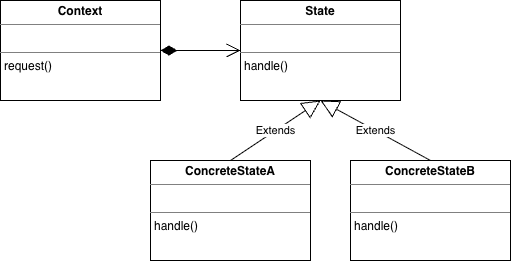

The diagram above was exported from draw.io. Its source (the exported page's mxGraphModel, read from the mxfile embedded in the PNG):
<mxGraphModel dx="1019" dy="523" grid="1" gridSize="10" guides="1" tooltips="1" connect="1" arrows="1" fold="1" page="1" pageScale="1" pageWidth="850" pageHeight="1100" math="0" shadow="0">
  <root>
    <mxCell id="0" />
    <mxCell id="1" parent="0" />
    <mxCell id="UA8qcSb1RyWiZ0lKGx-l-5" parent="1" style="verticalAlign=top;align=left;overflow=fill;html=1;whiteSpace=wrap;" value="&lt;p style=&quot;margin:0px;margin-top:4px;text-align:center;&quot;&gt;&lt;b&gt;Context&lt;/b&gt;&lt;/p&gt;&lt;hr size=&quot;1&quot; style=&quot;border-style:solid;&quot;&gt;&lt;p style=&quot;margin:0px;margin-left:4px;&quot;&gt;&lt;br&gt;&lt;/p&gt;&lt;hr size=&quot;1&quot; style=&quot;border-style:solid;&quot;&gt;&lt;p style=&quot;margin:0px;margin-left:4px;&quot;&gt;request()&lt;/p&gt;" vertex="1">
      <mxGeometry height="100" width="160" x="190" y="110" as="geometry" />
    </mxCell>
    <mxCell id="UA8qcSb1RyWiZ0lKGx-l-6" parent="1" style="verticalAlign=top;align=left;overflow=fill;html=1;whiteSpace=wrap;" value="&lt;p style=&quot;margin:0px;margin-top:4px;text-align:center;&quot;&gt;&lt;b&gt;State&lt;/b&gt;&lt;/p&gt;&lt;hr size=&quot;1&quot; style=&quot;border-style:solid;&quot;&gt;&lt;p style=&quot;margin:0px;margin-left:4px;&quot;&gt;&lt;br&gt;&lt;/p&gt;&lt;hr size=&quot;1&quot; style=&quot;border-style:solid;&quot;&gt;&lt;p style=&quot;margin:0px;margin-left:4px;&quot;&gt;handle()&lt;/p&gt;" vertex="1">
      <mxGeometry height="100" width="160" x="430" y="110" as="geometry" />
    </mxCell>
    <mxCell id="UA8qcSb1RyWiZ0lKGx-l-7" parent="1" style="verticalAlign=top;align=left;overflow=fill;html=1;whiteSpace=wrap;" value="&lt;p style=&quot;margin:0px;margin-top:4px;text-align:center;&quot;&gt;&lt;b&gt;ConcreteStateB&lt;/b&gt;&lt;/p&gt;&lt;hr size=&quot;1&quot; style=&quot;border-style:solid;&quot;&gt;&lt;p style=&quot;margin:0px;margin-left:4px;&quot;&gt;&lt;br&gt;&lt;/p&gt;&lt;hr size=&quot;1&quot; style=&quot;border-style:solid;&quot;&gt;&lt;p style=&quot;margin:0px;margin-left:4px;&quot;&gt;handle()&lt;/p&gt;" vertex="1">
      <mxGeometry height="100" width="160" x="540" y="270" as="geometry" />
    </mxCell>
    <mxCell id="UA8qcSb1RyWiZ0lKGx-l-8" parent="1" style="verticalAlign=top;align=left;overflow=fill;html=1;whiteSpace=wrap;" value="&lt;p style=&quot;margin:0px;margin-top:4px;text-align:center;&quot;&gt;&lt;b&gt;ConcreteStateA&lt;/b&gt;&lt;/p&gt;&lt;hr size=&quot;1&quot; style=&quot;border-style:solid;&quot;&gt;&lt;p style=&quot;margin:0px;margin-left:4px;&quot;&gt;&lt;br&gt;&lt;/p&gt;&lt;hr size=&quot;1&quot; style=&quot;border-style:solid;&quot;&gt;&lt;p style=&quot;margin:0px;margin-left:4px;&quot;&gt;handle()&lt;/p&gt;" vertex="1">
      <mxGeometry height="100" width="160" x="340" y="270" as="geometry" />
    </mxCell>
    <mxCell id="UA8qcSb1RyWiZ0lKGx-l-9" edge="1" parent="1" source="UA8qcSb1RyWiZ0lKGx-l-5" style="endArrow=open;html=1;endSize=12;startArrow=diamondThin;startSize=14;startFill=1;edgeStyle=orthogonalEdgeStyle;align=left;verticalAlign=bottom;rounded=0;exitX=1;exitY=0.5;exitDx=0;exitDy=0;entryX=0;entryY=0.5;entryDx=0;entryDy=0;" target="UA8qcSb1RyWiZ0lKGx-l-6" value="">
      <mxGeometry relative="1" x="-1" y="3" as="geometry">
        <mxPoint x="320" y="230" as="sourcePoint" />
        <mxPoint x="480" y="230" as="targetPoint" />
      </mxGeometry>
    </mxCell>
    <mxCell id="UA8qcSb1RyWiZ0lKGx-l-13" edge="1" parent="1" source="UA8qcSb1RyWiZ0lKGx-l-8" style="endArrow=block;endSize=16;endFill=0;html=1;rounded=0;entryX=0.5;entryY=1;entryDx=0;entryDy=0;exitX=0.5;exitY=0;exitDx=0;exitDy=0;" target="UA8qcSb1RyWiZ0lKGx-l-6" value="Extends">
      <mxGeometry relative="1" width="160" as="geometry">
        <mxPoint x="350" y="380" as="sourcePoint" />
        <mxPoint x="510" y="380" as="targetPoint" />
      </mxGeometry>
    </mxCell>
    <mxCell id="UA8qcSb1RyWiZ0lKGx-l-14" edge="1" parent="1" source="UA8qcSb1RyWiZ0lKGx-l-7" style="endArrow=block;endSize=16;endFill=0;html=1;rounded=0;entryX=0.5;entryY=1;entryDx=0;entryDy=0;exitX=0.5;exitY=0;exitDx=0;exitDy=0;" target="UA8qcSb1RyWiZ0lKGx-l-6" value="Extends">
      <mxGeometry relative="1" width="160" as="geometry">
        <mxPoint x="460" y="360" as="sourcePoint" />
        <mxPoint x="550" y="300" as="targetPoint" />
      </mxGeometry>
    </mxCell>
  </root>
</mxGraphModel>